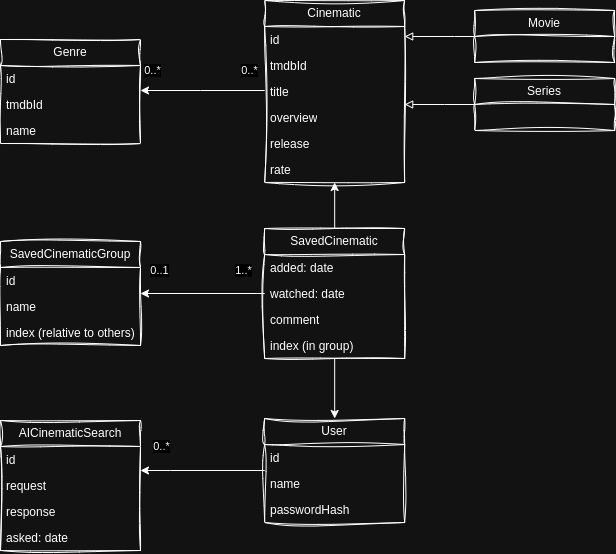

The diagram above was exported from draw.io. Its source (the exported page's mxGraphModel, read from the mxfile embedded in the PNG):
<mxGraphModel dx="819" dy="450" grid="1" gridSize="10" guides="1" tooltips="1" connect="1" arrows="1" fold="1" page="1" pageScale="1" pageWidth="827" pageHeight="1169" math="0" shadow="0">
  <root>
    <mxCell id="0" />
    <mxCell id="1" parent="0" />
    <mxCell id="zyjhnxDJm343ZZvAvuAV-43" style="edgeStyle=orthogonalEdgeStyle;rounded=0;orthogonalLoop=1;jettySize=auto;html=1;textShadow=0;startArrow=classic;startFill=1;endArrow=none;endFill=0;" parent="1" source="zyjhnxDJm343ZZvAvuAV-13" target="zyjhnxDJm343ZZvAvuAV-34" edge="1">
      <mxGeometry relative="1" as="geometry" />
    </mxCell>
    <mxCell id="zyjhnxDJm343ZZvAvuAV-46" style="edgeStyle=orthogonalEdgeStyle;rounded=0;orthogonalLoop=1;jettySize=auto;html=1;textShadow=0;strokeColor=default;startArrow=classic;startFill=1;endArrow=none;endFill=0;" parent="1" edge="1">
      <mxGeometry relative="1" as="geometry">
        <mxPoint x="150" y="90" as="sourcePoint" />
        <mxPoint x="274.16999999999985" y="90" as="targetPoint" />
        <Array as="points">
          <mxPoint x="210" y="90" />
          <mxPoint x="210" y="90" />
        </Array>
      </mxGeometry>
    </mxCell>
    <mxCell id="zyjhnxDJm343ZZvAvuAV-47" value="0..*" style="edgeLabel;html=1;align=center;verticalAlign=middle;resizable=0;points=[];textShadow=0;" parent="zyjhnxDJm343ZZvAvuAV-46" connectable="0" vertex="1">
      <mxGeometry x="0.7549" y="1" relative="1" as="geometry">
        <mxPoint y="-19" as="offset" />
      </mxGeometry>
    </mxCell>
    <mxCell id="zyjhnxDJm343ZZvAvuAV-48" value="0..*" style="edgeLabel;html=1;align=center;verticalAlign=middle;resizable=0;points=[];textShadow=0;" parent="zyjhnxDJm343ZZvAvuAV-46" connectable="0" vertex="1">
      <mxGeometry x="-0.8109" y="-2" relative="1" as="geometry">
        <mxPoint y="-22" as="offset" />
      </mxGeometry>
    </mxCell>
    <mxCell id="zyjhnxDJm343ZZvAvuAV-13" value="Cinematic" style="swimlane;fontStyle=0;childLayout=stackLayout;horizontal=1;startSize=26;fillColor=none;horizontalStack=0;resizeParent=1;resizeParentMax=0;resizeLast=0;collapsible=1;marginBottom=0;whiteSpace=wrap;html=1;sketch=1;curveFitting=1;jiggle=2;textShadow=0;" parent="1" vertex="1">
      <mxGeometry x="274.17" width="140" height="182" as="geometry" />
    </mxCell>
    <mxCell id="zyjhnxDJm343ZZvAvuAV-14" value="id" style="text;strokeColor=none;fillColor=none;align=left;verticalAlign=top;spacingLeft=4;spacingRight=4;overflow=hidden;rotatable=0;points=[[0,0.5],[1,0.5]];portConstraint=eastwest;whiteSpace=wrap;html=1;sketch=1;curveFitting=1;jiggle=2;textShadow=0;" parent="zyjhnxDJm343ZZvAvuAV-13" vertex="1">
      <mxGeometry y="26" width="140" height="26" as="geometry" />
    </mxCell>
    <mxCell id="zyjhnxDJm343ZZvAvuAV-22" value="tmdbId" style="text;strokeColor=none;fillColor=none;align=left;verticalAlign=top;spacingLeft=4;spacingRight=4;overflow=hidden;rotatable=0;points=[[0,0.5],[1,0.5]];portConstraint=eastwest;whiteSpace=wrap;html=1;sketch=1;curveFitting=1;jiggle=2;textShadow=0;" parent="zyjhnxDJm343ZZvAvuAV-13" vertex="1">
      <mxGeometry y="52" width="140" height="26" as="geometry" />
    </mxCell>
    <mxCell id="zyjhnxDJm343ZZvAvuAV-15" value="title" style="text;strokeColor=none;fillColor=none;align=left;verticalAlign=top;spacingLeft=4;spacingRight=4;overflow=hidden;rotatable=0;points=[[0,0.5],[1,0.5]];portConstraint=eastwest;whiteSpace=wrap;html=1;sketch=1;curveFitting=1;jiggle=2;textShadow=0;" parent="zyjhnxDJm343ZZvAvuAV-13" vertex="1">
      <mxGeometry y="78" width="140" height="26" as="geometry" />
    </mxCell>
    <mxCell id="zyjhnxDJm343ZZvAvuAV-19" value="overview" style="text;strokeColor=none;fillColor=none;align=left;verticalAlign=top;spacingLeft=4;spacingRight=4;overflow=hidden;rotatable=0;points=[[0,0.5],[1,0.5]];portConstraint=eastwest;whiteSpace=wrap;html=1;sketch=1;curveFitting=1;jiggle=2;textShadow=0;" parent="zyjhnxDJm343ZZvAvuAV-13" vertex="1">
      <mxGeometry y="104" width="140" height="26" as="geometry" />
    </mxCell>
    <mxCell id="zyjhnxDJm343ZZvAvuAV-23" value="release" style="text;strokeColor=none;fillColor=none;align=left;verticalAlign=top;spacingLeft=4;spacingRight=4;overflow=hidden;rotatable=0;points=[[0,0.5],[1,0.5]];portConstraint=eastwest;whiteSpace=wrap;html=1;sketch=1;curveFitting=1;jiggle=2;textShadow=0;" parent="zyjhnxDJm343ZZvAvuAV-13" vertex="1">
      <mxGeometry y="130" width="140" height="26" as="geometry" />
    </mxCell>
    <mxCell id="zyjhnxDJm343ZZvAvuAV-20" value="rate" style="text;strokeColor=none;fillColor=none;align=left;verticalAlign=top;spacingLeft=4;spacingRight=4;overflow=hidden;rotatable=0;points=[[0,0.5],[1,0.5]];portConstraint=eastwest;whiteSpace=wrap;html=1;sketch=1;curveFitting=1;jiggle=2;textShadow=0;" parent="zyjhnxDJm343ZZvAvuAV-13" vertex="1">
      <mxGeometry y="156" width="140" height="26" as="geometry" />
    </mxCell>
    <mxCell id="zyjhnxDJm343ZZvAvuAV-42" style="edgeStyle=orthogonalEdgeStyle;rounded=0;orthogonalLoop=1;jettySize=auto;html=1;textShadow=0;endArrow=none;endFill=0;startArrow=classic;startFill=1;" parent="1" source="zyjhnxDJm343ZZvAvuAV-24" target="zyjhnxDJm343ZZvAvuAV-34" edge="1">
      <mxGeometry relative="1" as="geometry" />
    </mxCell>
    <mxCell id="czU4R9-NJ2OMUOsXKpVl-7" style="edgeStyle=orthogonalEdgeStyle;rounded=0;orthogonalLoop=1;jettySize=auto;html=1;" parent="1" source="zyjhnxDJm343ZZvAvuAV-24" target="czU4R9-NJ2OMUOsXKpVl-2" edge="1">
      <mxGeometry relative="1" as="geometry">
        <Array as="points">
          <mxPoint x="180" y="470" />
          <mxPoint x="180" y="470" />
        </Array>
      </mxGeometry>
    </mxCell>
    <mxCell id="czU4R9-NJ2OMUOsXKpVl-8" value="0..*" style="edgeLabel;html=1;align=center;verticalAlign=middle;resizable=0;points=[];" parent="czU4R9-NJ2OMUOsXKpVl-7" connectable="0" vertex="1">
      <mxGeometry x="0.6054" y="-1" relative="1" as="geometry">
        <mxPoint x="-4" y="-23" as="offset" />
      </mxGeometry>
    </mxCell>
    <mxCell id="zyjhnxDJm343ZZvAvuAV-24" value="User" style="swimlane;fontStyle=0;childLayout=stackLayout;horizontal=1;startSize=26;fillColor=none;horizontalStack=0;resizeParent=1;resizeParentMax=0;resizeLast=0;collapsible=1;marginBottom=0;whiteSpace=wrap;html=1;textShadow=0;sketch=1;curveFitting=1;jiggle=2;" parent="1" vertex="1">
      <mxGeometry x="274.17" y="418" width="140" height="104" as="geometry" />
    </mxCell>
    <mxCell id="zyjhnxDJm343ZZvAvuAV-25" value="id" style="text;strokeColor=none;fillColor=none;align=left;verticalAlign=top;spacingLeft=4;spacingRight=4;overflow=hidden;rotatable=0;points=[[0,0.5],[1,0.5]];portConstraint=eastwest;whiteSpace=wrap;html=1;textShadow=0;" parent="zyjhnxDJm343ZZvAvuAV-24" vertex="1">
      <mxGeometry y="26" width="140" height="26" as="geometry" />
    </mxCell>
    <mxCell id="zyjhnxDJm343ZZvAvuAV-26" value="name" style="text;strokeColor=none;fillColor=none;align=left;verticalAlign=top;spacingLeft=4;spacingRight=4;overflow=hidden;rotatable=0;points=[[0,0.5],[1,0.5]];portConstraint=eastwest;whiteSpace=wrap;html=1;textShadow=0;" parent="zyjhnxDJm343ZZvAvuAV-24" vertex="1">
      <mxGeometry y="52" width="140" height="26" as="geometry" />
    </mxCell>
    <mxCell id="zyjhnxDJm343ZZvAvuAV-27" value="passwordHash" style="text;strokeColor=none;fillColor=none;align=left;verticalAlign=top;spacingLeft=4;spacingRight=4;overflow=hidden;rotatable=0;points=[[0,0.5],[1,0.5]];portConstraint=eastwest;whiteSpace=wrap;html=1;textShadow=0;" parent="zyjhnxDJm343ZZvAvuAV-24" vertex="1">
      <mxGeometry y="78" width="140" height="26" as="geometry" />
    </mxCell>
    <mxCell id="zyjhnxDJm343ZZvAvuAV-34" value="SavedCinematic" style="swimlane;fontStyle=0;childLayout=stackLayout;horizontal=1;startSize=26;fillColor=none;horizontalStack=0;resizeParent=1;resizeParentMax=0;resizeLast=0;collapsible=1;marginBottom=0;whiteSpace=wrap;html=1;textShadow=0;sketch=1;curveFitting=1;jiggle=2;" parent="1" vertex="1">
      <mxGeometry x="274.17" y="228" width="140" height="130" as="geometry" />
    </mxCell>
    <mxCell id="zyjhnxDJm343ZZvAvuAV-37" value="added: date" style="text;strokeColor=none;fillColor=none;align=left;verticalAlign=top;spacingLeft=4;spacingRight=4;overflow=hidden;rotatable=0;points=[[0,0.5],[1,0.5]];portConstraint=eastwest;whiteSpace=wrap;html=1;textShadow=0;" parent="zyjhnxDJm343ZZvAvuAV-34" vertex="1">
      <mxGeometry y="26" width="140" height="26" as="geometry" />
    </mxCell>
    <mxCell id="3rtx8FYWVo3vFrvTHkQI-2" value="watched: date" style="text;strokeColor=none;fillColor=none;align=left;verticalAlign=top;spacingLeft=4;spacingRight=4;overflow=hidden;rotatable=0;points=[[0,0.5],[1,0.5]];portConstraint=eastwest;whiteSpace=wrap;html=1;textShadow=0;" parent="zyjhnxDJm343ZZvAvuAV-34" vertex="1">
      <mxGeometry y="52" width="140" height="26" as="geometry" />
    </mxCell>
    <mxCell id="3rtx8FYWVo3vFrvTHkQI-1" value="comment" style="text;strokeColor=none;fillColor=none;align=left;verticalAlign=top;spacingLeft=4;spacingRight=4;overflow=hidden;rotatable=0;points=[[0,0.5],[1,0.5]];portConstraint=eastwest;whiteSpace=wrap;html=1;textShadow=0;" parent="zyjhnxDJm343ZZvAvuAV-34" vertex="1">
      <mxGeometry y="78" width="140" height="26" as="geometry" />
    </mxCell>
    <mxCell id="LGhRSUHTDCCrpqwCFX2B-6" value="index (in group)" style="text;strokeColor=none;fillColor=none;align=left;verticalAlign=top;spacingLeft=4;spacingRight=4;overflow=hidden;rotatable=0;points=[[0,0.5],[1,0.5]];portConstraint=eastwest;whiteSpace=wrap;html=1;textShadow=0;" parent="zyjhnxDJm343ZZvAvuAV-34" vertex="1">
      <mxGeometry y="104" width="140" height="26" as="geometry" />
    </mxCell>
    <mxCell id="zyjhnxDJm343ZZvAvuAV-49" value="Genre" style="swimlane;fontStyle=0;childLayout=stackLayout;horizontal=1;startSize=26;fillColor=none;horizontalStack=0;resizeParent=1;resizeParentMax=0;resizeLast=0;collapsible=1;marginBottom=0;whiteSpace=wrap;html=1;textShadow=0;sketch=1;curveFitting=1;jiggle=2;" parent="1" vertex="1">
      <mxGeometry x="10" y="39" width="140" height="104" as="geometry" />
    </mxCell>
    <mxCell id="zyjhnxDJm343ZZvAvuAV-50" value="&lt;div&gt;id&lt;/div&gt;" style="text;strokeColor=none;fillColor=none;align=left;verticalAlign=top;spacingLeft=4;spacingRight=4;overflow=hidden;rotatable=0;points=[[0,0.5],[1,0.5]];portConstraint=eastwest;whiteSpace=wrap;html=1;textShadow=0;" parent="zyjhnxDJm343ZZvAvuAV-49" vertex="1">
      <mxGeometry y="26" width="140" height="26" as="geometry" />
    </mxCell>
    <mxCell id="zyjhnxDJm343ZZvAvuAV-51" value="tmdbId" style="text;strokeColor=none;fillColor=none;align=left;verticalAlign=top;spacingLeft=4;spacingRight=4;overflow=hidden;rotatable=0;points=[[0,0.5],[1,0.5]];portConstraint=eastwest;whiteSpace=wrap;html=1;textShadow=0;" parent="zyjhnxDJm343ZZvAvuAV-49" vertex="1">
      <mxGeometry y="52" width="140" height="26" as="geometry" />
    </mxCell>
    <mxCell id="zyjhnxDJm343ZZvAvuAV-52" value="name" style="text;strokeColor=none;fillColor=none;align=left;verticalAlign=top;spacingLeft=4;spacingRight=4;overflow=hidden;rotatable=0;points=[[0,0.5],[1,0.5]];portConstraint=eastwest;whiteSpace=wrap;html=1;textShadow=0;" parent="zyjhnxDJm343ZZvAvuAV-49" vertex="1">
      <mxGeometry y="78" width="140" height="26" as="geometry" />
    </mxCell>
    <mxCell id="usTo9oBnMV3kqKVnHWgk-10" style="edgeStyle=orthogonalEdgeStyle;rounded=0;orthogonalLoop=1;jettySize=auto;html=1;endArrow=block;endFill=0;" parent="1" source="usTo9oBnMV3kqKVnHWgk-1" target="zyjhnxDJm343ZZvAvuAV-13" edge="1">
      <mxGeometry relative="1" as="geometry">
        <Array as="points">
          <mxPoint x="454.17" y="104" />
          <mxPoint x="454.17" y="104" />
        </Array>
      </mxGeometry>
    </mxCell>
    <mxCell id="usTo9oBnMV3kqKVnHWgk-1" value="Series" style="swimlane;fontStyle=0;childLayout=stackLayout;horizontal=1;startSize=26;fillColor=none;horizontalStack=0;resizeParent=1;resizeParentMax=0;resizeLast=0;collapsible=1;marginBottom=0;whiteSpace=wrap;html=1;sketch=1;curveFitting=1;jiggle=2;textShadow=0;" parent="1" vertex="1">
      <mxGeometry x="484.17" y="78" width="140" height="52" as="geometry" />
    </mxCell>
    <mxCell id="usTo9oBnMV3kqKVnHWgk-9" style="edgeStyle=orthogonalEdgeStyle;rounded=0;orthogonalLoop=1;jettySize=auto;html=1;endArrow=block;endFill=0;" parent="1" source="usTo9oBnMV3kqKVnHWgk-8" target="zyjhnxDJm343ZZvAvuAV-13" edge="1">
      <mxGeometry relative="1" as="geometry">
        <Array as="points">
          <mxPoint x="464.17" y="36" />
          <mxPoint x="464.17" y="36" />
        </Array>
      </mxGeometry>
    </mxCell>
    <mxCell id="usTo9oBnMV3kqKVnHWgk-8" value="Movie" style="swimlane;fontStyle=0;childLayout=stackLayout;horizontal=1;startSize=26;fillColor=none;horizontalStack=0;resizeParent=1;resizeParentMax=0;resizeLast=0;collapsible=1;marginBottom=0;whiteSpace=wrap;html=1;sketch=1;curveFitting=1;jiggle=2;textShadow=0;" parent="1" vertex="1">
      <mxGeometry x="484.17" y="10" width="140" height="52" as="geometry" />
    </mxCell>
    <mxCell id="LGhRSUHTDCCrpqwCFX2B-1" value="SavedCinematicGroup" style="swimlane;fontStyle=0;childLayout=stackLayout;horizontal=1;startSize=26;fillColor=none;horizontalStack=0;resizeParent=1;resizeParentMax=0;resizeLast=0;collapsible=1;marginBottom=0;whiteSpace=wrap;html=1;textShadow=0;sketch=1;curveFitting=1;jiggle=2;" parent="1" vertex="1">
      <mxGeometry x="10" y="241" width="140" height="104" as="geometry" />
    </mxCell>
    <mxCell id="LGhRSUHTDCCrpqwCFX2B-2" value="id" style="text;strokeColor=none;fillColor=none;align=left;verticalAlign=top;spacingLeft=4;spacingRight=4;overflow=hidden;rotatable=0;points=[[0,0.5],[1,0.5]];portConstraint=eastwest;whiteSpace=wrap;html=1;textShadow=0;" parent="LGhRSUHTDCCrpqwCFX2B-1" vertex="1">
      <mxGeometry y="26" width="140" height="26" as="geometry" />
    </mxCell>
    <mxCell id="LGhRSUHTDCCrpqwCFX2B-3" value="name" style="text;strokeColor=none;fillColor=none;align=left;verticalAlign=top;spacingLeft=4;spacingRight=4;overflow=hidden;rotatable=0;points=[[0,0.5],[1,0.5]];portConstraint=eastwest;whiteSpace=wrap;html=1;textShadow=0;" parent="LGhRSUHTDCCrpqwCFX2B-1" vertex="1">
      <mxGeometry y="52" width="140" height="26" as="geometry" />
    </mxCell>
    <mxCell id="LGhRSUHTDCCrpqwCFX2B-5" value="index (relative to others)" style="text;strokeColor=none;fillColor=none;align=left;verticalAlign=top;spacingLeft=4;spacingRight=4;overflow=hidden;rotatable=0;points=[[0,0.5],[1,0.5]];portConstraint=eastwest;whiteSpace=wrap;html=1;textShadow=0;" parent="LGhRSUHTDCCrpqwCFX2B-1" vertex="1">
      <mxGeometry y="78" width="140" height="26" as="geometry" />
    </mxCell>
    <mxCell id="LGhRSUHTDCCrpqwCFX2B-8" style="edgeStyle=orthogonalEdgeStyle;rounded=0;orthogonalLoop=1;jettySize=auto;html=1;" parent="1" source="3rtx8FYWVo3vFrvTHkQI-2" target="LGhRSUHTDCCrpqwCFX2B-1" edge="1">
      <mxGeometry relative="1" as="geometry">
        <Array as="points">
          <mxPoint x="280" y="295" />
          <mxPoint x="280" y="295" />
        </Array>
      </mxGeometry>
    </mxCell>
    <mxCell id="LGhRSUHTDCCrpqwCFX2B-9" value="0..1" style="edgeLabel;html=1;align=center;verticalAlign=middle;resizable=0;points=[];" parent="LGhRSUHTDCCrpqwCFX2B-8" connectable="0" vertex="1">
      <mxGeometry x="0.7267" y="-1" relative="1" as="geometry">
        <mxPoint x="2" y="-22" as="offset" />
      </mxGeometry>
    </mxCell>
    <mxCell id="LGhRSUHTDCCrpqwCFX2B-10" value="1..*" style="edgeLabel;html=1;align=center;verticalAlign=middle;resizable=0;points=[];" parent="LGhRSUHTDCCrpqwCFX2B-8" connectable="0" vertex="1">
      <mxGeometry x="-0.4037" y="-1" relative="1" as="geometry">
        <mxPoint x="16" y="-22" as="offset" />
      </mxGeometry>
    </mxCell>
    <mxCell id="czU4R9-NJ2OMUOsXKpVl-2" value="AICinematicSearch" style="swimlane;fontStyle=0;childLayout=stackLayout;horizontal=1;startSize=26;fillColor=none;horizontalStack=0;resizeParent=1;resizeParentMax=0;resizeLast=0;collapsible=1;marginBottom=0;whiteSpace=wrap;html=1;textShadow=0;sketch=1;curveFitting=1;jiggle=2;" parent="1" vertex="1">
      <mxGeometry x="10" y="420" width="140" height="130" as="geometry" />
    </mxCell>
    <mxCell id="czU4R9-NJ2OMUOsXKpVl-3" value="id" style="text;strokeColor=none;fillColor=none;align=left;verticalAlign=top;spacingLeft=4;spacingRight=4;overflow=hidden;rotatable=0;points=[[0,0.5],[1,0.5]];portConstraint=eastwest;whiteSpace=wrap;html=1;textShadow=0;" parent="czU4R9-NJ2OMUOsXKpVl-2" vertex="1">
      <mxGeometry y="26" width="140" height="26" as="geometry" />
    </mxCell>
    <mxCell id="czU4R9-NJ2OMUOsXKpVl-4" value="request" style="text;strokeColor=none;fillColor=none;align=left;verticalAlign=top;spacingLeft=4;spacingRight=4;overflow=hidden;rotatable=0;points=[[0,0.5],[1,0.5]];portConstraint=eastwest;whiteSpace=wrap;html=1;textShadow=0;" parent="czU4R9-NJ2OMUOsXKpVl-2" vertex="1">
      <mxGeometry y="52" width="140" height="26" as="geometry" />
    </mxCell>
    <mxCell id="czU4R9-NJ2OMUOsXKpVl-5" value="response" style="text;strokeColor=none;fillColor=none;align=left;verticalAlign=top;spacingLeft=4;spacingRight=4;overflow=hidden;rotatable=0;points=[[0,0.5],[1,0.5]];portConstraint=eastwest;whiteSpace=wrap;html=1;textShadow=0;" parent="czU4R9-NJ2OMUOsXKpVl-2" vertex="1">
      <mxGeometry y="78" width="140" height="26" as="geometry" />
    </mxCell>
    <mxCell id="czU4R9-NJ2OMUOsXKpVl-6" value="asked: date" style="text;strokeColor=none;fillColor=none;align=left;verticalAlign=top;spacingLeft=4;spacingRight=4;overflow=hidden;rotatable=0;points=[[0,0.5],[1,0.5]];portConstraint=eastwest;whiteSpace=wrap;html=1;textShadow=0;" parent="czU4R9-NJ2OMUOsXKpVl-2" vertex="1">
      <mxGeometry y="104" width="140" height="26" as="geometry" />
    </mxCell>
  </root>
</mxGraphModel>